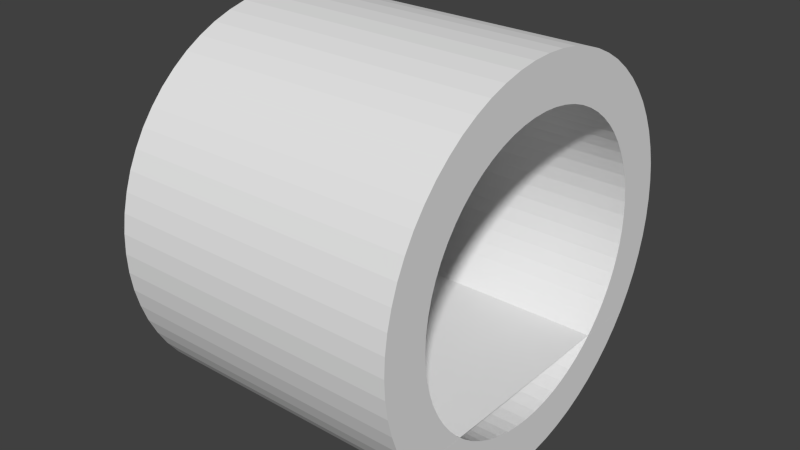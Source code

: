 # Source: Tunnel.blend  (saved by Blender 2.76.0; exported with 4.5.12 LTS)
import bpy
from mathutils import Matrix  # noqa: F401  (used for matrix-valued properties, if any)

bpy.ops.wm.read_factory_settings(use_empty=True)
scene = bpy.context.scene
scene.name = 'Scene'

# ---- collections
col_collection_1 = bpy.data.collections.new('Collection 1'); scene.collection.children.link(col_collection_1)

# ---- images (referenced by path relative to the original .blend; pixels are not part of the script)
import os
ASSET_DIR = os.environ.get("B2B_ASSET_DIR", "")  # directory of the original .blend (textures are referenced by path, not embedded)
HERE = os.path.dirname(os.path.abspath(__file__))  # packed textures are extracted next to this script under _unpacked/

def load_image(name, relpath, width, height, colorspace="sRGB"):
    """Load a texture the original file referenced (path relative to the .blend, or extracted next to this script)."""
    p = next((c for c in (os.path.join(HERE, relpath), os.path.join(ASSET_DIR, relpath)) if relpath and os.path.exists(c)), "")
    if p:
        img = bpy.data.images.load(p, check_existing=True)
        img.name = name
    else:  # same state as the original file: an image datablock whose file is absent (Cycles renders it pink)
        img = bpy.data.images.new(name, width, height)
        img.source = "FILE"
        img.filepath = "//" + (relpath or name)
    img.colorspace_settings.name = colorspace
    return img
img_material_002_diffuse_color = load_image('Material.002 Diffuse Color', '', 1024, 1024, 'sRGB')

# ---- materials (node trees are filled in below, after node groups)
mat_material_002 = bpy.data.materials.new('Material.002')
mat_material_002.alpha_threshold = 0.0
mat_material_002.roughness = 0.5

# ---- material node trees
mat_material_002.use_nodes = True; mat_material_002.node_tree.nodes.clear()
_N = mat_material_002.node_tree.nodes; _L = mat_material_002.node_tree.links
n0 = _N.new('ShaderNodeOutputMaterial'); n0.name = 'Material Output'; n0.location = (300, 300)
n1 = _N.new('ShaderNodeBsdfDiffuse'); n1.name = 'Diffuse BSDF'; n1.location = (10, 300)
n2 = _N.new('ShaderNodeTexImage'); n2.name = 'Image Texture'; n2.location = (0, 0)
n2.width = 140
n2.image = img_material_002_diffuse_color
_L.new(n1.outputs[0], n0.inputs[0])
n0.is_active_output = True

# ---- world
world_world = bpy.data.worlds.new('World'); scene.world = world_world
world_world.color = (0.05088, 0.05088, 0.05088)
world_world.use_sun_shadow = False
world_world.sun_shadow_jitter_overblur = 0.0
world_world.cycles.sampling_method = 'MANUAL'
world_world.cycles.sample_map_resolution = 256

# ---- meshes
me_cylinder_004 = bpy.data.meshes.new('Cylinder.004')
me_cylinder_004.from_pydata([(0.0, 1.0, -1.0), (0.0, 1.0, 1.0), (0.09802, 0.9952, -1.0), (0.09802, 0.9952, 1.0), (0.1951, 0.9808, -1.0), (0.1951, 0.9808, 1.0), (0.2903, 0.9569, -1.0), (0.2903, 0.9569, 1.0), (0.3827, 0.9239, -1.0), (0.3827, 0.9239, 1.0), (0.4714, 0.8819, -1.0), (0.4714, 0.8819, 1.0), (0.5556, 0.8315, -1.0), (0.5556, 0.8315, 1.0), (0.6344, 0.773, -1.0), (0.6344, 0.773, 1.0), (0.7071, 0.7071, -1.0), (0.7071, 0.7071, 1.0), (0.773, 0.6344, -1.0), (0.773, 0.6344, 1.0), (0.8315, 0.5556, -1.0), (0.8315, 0.5556, 1.0), (0.8819, 0.4714, -1.0), (0.8819, 0.4714, 1.0), (0.9239, 0.3827, -1.0), (0.9239, 0.3827, 1.0), (0.9569, 0.2903, -1.0), (0.9569, 0.2903, 1.0), (0.9808, 0.1951, -1.0), (0.9808, 0.1951, 1.0), (0.9952, 0.09802, -1.0), (0.9952, 0.09802, 1.0), (1.0, -1.629e-07, -1.0), (1.0, -1.629e-07, 1.0), (0.9952, -0.09802, -1.0), (0.9952, -0.09802, 1.0), (0.9808, -0.1951, -1.0), (0.9808, -0.1951, 1.0), (0.9569, -0.2903, -1.0), (0.9569, -0.2903, 1.0), (0.9239, -0.3827, -1.0), (0.9239, -0.3827, 1.0), (0.8819, -0.4714, -1.0), (0.8819, -0.4714, 1.0), (0.8315, -0.5556, -1.0), (0.8315, -0.5556, 1.0), (0.773, -0.6344, -1.0), (0.773, -0.6344, 1.0), (0.7071, -0.7071, -1.0), (0.7071, -0.7071, 1.0), (0.6344, -0.773, -1.0), (0.6344, -0.773, 1.0), (0.5556, -0.8315, -1.0), (0.5556, -0.8315, 1.0), (0.4714, -0.8819, -1.0), (0.4714, -0.8819, 1.0), (0.3827, -0.9239, -1.0), (0.3827, -0.9239, 1.0), (0.2903, -0.9569, -1.0), (0.2903, -0.9569, 1.0), (0.1951, -0.9808, -1.0), (0.1951, -0.9808, 1.0), (0.09802, -0.9952, -1.0), (0.09802, -0.9952, 1.0), (-8.027e-07, -1.0, -1.0), (-8.027e-07, -1.0, 1.0), (-0.09802, -0.9952, -1.0), (-0.09802, -0.9952, 1.0), (-0.1951, -0.9808, -1.0), (-0.1951, -0.9808, 1.0), (-0.2903, -0.9569, -1.0), (-0.2903, -0.9569, 1.0), (-0.3827, -0.9239, -1.0), (-0.3827, -0.9239, 1.0), (-0.4714, -0.8819, -1.0), (-0.4714, -0.8819, 1.0), (-0.5556, -0.8315, -1.0), (-0.5556, -0.8315, 1.0), (-0.6344, -0.773, -1.0), (-0.6344, -0.773, 1.0), (-0.7071, -0.7071, -1.0), (-0.7071, -0.7071, 1.0), (-0.773, -0.6344, -1.0), (-0.773, -0.6344, 1.0), (-0.8315, -0.5556, -1.0), (-0.8315, -0.5556, 1.0), (-0.8819, -0.4714, -1.0), (-0.8819, -0.4714, 1.0), (-0.9239, -0.3827, -1.0), (-0.9239, -0.3827, 1.0), (-0.9569, -0.2903, -1.0), (-0.9569, -0.2903, 1.0), (-0.9808, -0.1951, -1.0), (-0.9808, -0.1951, 1.0), (-0.9952, -0.09802, -1.0), (-0.9952, -0.09802, 1.0), (-1.0, -4.649e-07, -1.0), (-1.0, -4.649e-07, 1.0), (-0.9952, 0.09802, -1.0), (-0.9952, 0.09802, 1.0), (-0.9808, 0.1951, -1.0), (-0.9808, 0.1951, 1.0), (-0.9569, 0.2903, -1.0), (-0.9569, 0.2903, 1.0), (-0.9239, 0.3827, -1.0), (-0.9239, 0.3827, 1.0), (-0.8819, 0.4714, -1.0), (-0.8819, 0.4714, 1.0), (-0.8315, 0.5556, -1.0), (-0.8315, 0.5556, 1.0), (-0.773, 0.6344, -1.0), (-0.773, 0.6344, 1.0), (-0.7071, 0.7071, -1.0), (-0.7071, 0.7071, 1.0), (-0.6344, 0.773, -1.0), (-0.6344, 0.773, 1.0), (-0.5556, 0.8315, -1.0), (-0.5556, 0.8315, 1.0), (-0.4714, 0.8819, -1.0), (-0.4714, 0.8819, 1.0), (-0.3827, 0.9239, -1.0), (-0.3827, 0.9239, 1.0), (-0.2903, 0.9569, -1.0), (-0.2903, 0.9569, 1.0), (-0.1951, 0.9808, -1.0), (-0.1951, 0.9808, 1.0), (-0.09802, 0.9952, -1.0), (-0.09802, 0.9952, 1.0), (2.294e-07, 1.32, -1.0), (1.811e-07, 1.32, 1.0), (0.1294, 1.314, -1.0), (0.1294, 1.314, 1.0), (0.2575, 1.295, -1.0), (0.2575, 1.295, 1.0), (0.3832, 1.263, -1.0), (0.3832, 1.263, 1.0), (0.5051, 1.22, -1.0), (0.5051, 1.22, 1.0), (0.6222, 1.164, -1.0), (0.6222, 1.164, 1.0), (0.7334, 1.098, -1.0), (0.7334, 1.098, 1.0), (0.8374, 1.02, -1.0), (0.8374, 1.02, 1.0), (0.9334, 0.9334, -1.0), (0.9334, 0.9334, 1.0), (1.02, 0.8374, -1.0), (1.02, 0.8374, 1.0), (1.098, 0.7334, -1.0), (1.098, 0.7334, 1.0), (1.164, 0.6222, -1.0), (1.164, 0.6222, 1.0), (1.22, 0.5051, -1.0), (1.22, 0.5051, 1.0), (1.263, 0.3832, -1.0), (1.263, 0.3832, 1.0), (1.295, 0.2575, -1.0), (1.295, 0.2575, 1.0), (1.314, 0.1294, -1.0), (1.314, 0.1294, 1.0), (1.32, -1.465e-07, -1.0), (1.32, -1.465e-07, 1.0), (1.314, -0.1294, -1.0), (1.314, -0.1294, 1.0), (1.295, -0.2575, -1.0), (1.295, -0.2575, 1.0), (1.263, -0.3832, -1.0), (1.263, -0.3832, 1.0), (1.22, -0.5051, -1.0), (1.22, -0.5051, 1.0), (1.164, -0.6222, -1.0), (1.164, -0.6222, 1.0), (1.098, -0.7334, -1.0), (1.098, -0.7334, 1.0), (1.02, -0.8374, -1.0), (1.02, -0.8374, 1.0), (0.9334, -0.9334, -1.0), (0.9334, -0.9334, 1.0), (0.8374, -1.02, -1.0), (0.8374, -1.02, 1.0), (0.7334, -1.098, -1.0), (0.7334, -1.098, 1.0), (0.6222, -1.164, -1.0), (0.6222, -1.164, 1.0), (0.5051, -1.22, -1.0), (0.5051, -1.22, 1.0), (0.3832, -1.263, -1.0), (0.3832, -1.263, 1.0), (0.2575, -1.295, -1.0), (0.2575, -1.295, 1.0), (0.1294, -1.314, -1.0), (0.1294, -1.314, 1.0), (-8.301e-07, -1.32, -1.0), (-8.784e-07, -1.32, 1.0), (-0.1294, -1.314, -1.0), (-0.1294, -1.314, 1.0), (-0.2575, -1.295, -1.0), (-0.2575, -1.295, 1.0), (-0.3832, -1.263, -1.0), (-0.3832, -1.263, 1.0), (-0.5051, -1.22, -1.0), (-0.5051, -1.22, 1.0), (-0.6222, -1.164, -1.0), (-0.6222, -1.164, 1.0), (-0.7334, -1.098, -1.0), (-0.7334, -1.098, 1.0), (-0.8374, -1.02, -1.0), (-0.8374, -1.02, 1.0), (-0.9334, -0.9334, -1.0), (-0.9334, -0.9334, 1.0), (-1.02, -0.8374, -1.0), (-1.02, -0.8374, 1.0), (-1.098, -0.7334, -1.0), (-1.098, -0.7334, 1.0), (-1.164, -0.6222, -1.0), (-1.164, -0.6222, 1.0), (-1.22, -0.5051, -1.0), (-1.22, -0.5051, 1.0), (-1.263, -0.3832, -1.0), (-1.263, -0.3832, 1.0), (-1.295, -0.2575, -1.0), (-1.295, -0.2575, 1.0), (-1.314, -0.1294, -1.0), (-1.314, -0.1294, 1.0), (-1.32, -5.451e-07, -1.0), (-1.32, -5.451e-07, 1.0), (-1.314, 0.1294, -1.0), (-1.314, 0.1294, 1.0), (-1.295, 0.2575, -1.0), (-1.295, 0.2575, 1.0), (-1.263, 0.3832, -1.0), (-1.263, 0.3832, 1.0), (-1.22, 0.5051, -1.0), (-1.22, 0.5051, 1.0), (-1.164, 0.6222, -1.0), (-1.164, 0.6222, 1.0), (-1.098, 0.7334, -1.0), (-1.098, 0.7334, 1.0), (-1.02, 0.8374, -1.0), (-1.02, 0.8374, 1.0), (-0.9334, 0.9334, -1.0), (-0.9334, 0.9334, 1.0), (-0.8374, 1.02, -1.0), (-0.8374, 1.02, 1.0), (-0.7334, 1.098, -1.0), (-0.7334, 1.098, 1.0), (-0.6222, 1.164, -1.0), (-0.6222, 1.164, 1.0), (-0.5051, 1.22, -1.0), (-0.5051, 1.22, 1.0), (-0.3832, 1.263, -1.0), (-0.3832, 1.263, 1.0), (-0.2575, 1.295, -1.0), (-0.2575, 1.295, 1.0), (-0.1294, 1.314, -1.0), (-0.1294, 1.314, 1.0)], [], [(0, 2, 3, 1), (2, 4, 5, 3), (4, 6, 7, 5), (6, 8, 9, 7), (8, 10, 11, 9), (10, 12, 13, 11), (12, 14, 15, 13), (14, 16, 17, 15), (16, 18, 19, 17), (18, 20, 21, 19), (20, 22, 23, 21), (22, 24, 25, 23), (24, 26, 27, 25), (26, 28, 29, 27), (28, 30, 31, 29), (30, 32, 33, 31), (32, 34, 35, 33), (34, 36, 37, 35), (36, 38, 39, 37), (38, 40, 41, 39), (40, 42, 43, 41), (42, 44, 45, 43), (44, 46, 47, 45), (46, 48, 49, 47), (48, 50, 51, 49), (50, 52, 53, 51), (52, 54, 55, 53), (54, 56, 57, 55), (56, 58, 59, 57), (58, 60, 61, 59), (60, 62, 63, 61), (62, 64, 65, 63), (64, 66, 67, 65), (66, 68, 69, 67), (68, 70, 71, 69), (70, 72, 73, 71), (72, 74, 75, 73), (74, 76, 77, 75), (76, 78, 79, 77), (78, 80, 81, 79), (80, 82, 83, 81), (82, 84, 85, 83), (84, 86, 87, 85), (86, 88, 89, 87), (88, 90, 91, 89), (90, 92, 93, 91), (92, 94, 95, 93), (94, 96, 97, 95), (96, 98, 99, 97), (98, 100, 101, 99), (100, 102, 103, 101), (102, 104, 105, 103), (104, 106, 107, 105), (106, 108, 109, 107), (108, 110, 111, 109), (110, 112, 113, 111), (112, 114, 115, 113), (114, 116, 117, 115), (116, 118, 119, 117), (118, 120, 121, 119), (120, 122, 123, 121), (122, 124, 125, 123), (124, 126, 127, 125), (126, 0, 1, 127), (128, 129, 131, 130), (130, 131, 133, 132), (132, 133, 135, 134), (134, 135, 137, 136), (136, 137, 139, 138), (138, 139, 141, 140), (140, 141, 143, 142), (142, 143, 145, 144), (144, 145, 147, 146), (146, 147, 149, 148), (148, 149, 151, 150), (150, 151, 153, 152), (152, 153, 155, 154), (154, 155, 157, 156), (156, 157, 159, 158), (158, 159, 161, 160), (160, 161, 163, 162), (162, 163, 165, 164), (164, 165, 167, 166), (166, 167, 169, 168), (168, 169, 171, 170), (170, 171, 173, 172), (172, 173, 175, 174), (174, 175, 177, 176), (176, 177, 179, 178), (178, 179, 181, 180), (180, 181, 183, 182), (182, 183, 185, 184), (184, 185, 187, 186), (186, 187, 189, 188), (188, 189, 191, 190), (190, 191, 193, 192), (192, 193, 195, 194), (194, 195, 197, 196), (196, 197, 199, 198), (198, 199, 201, 200), (200, 201, 203, 202), (202, 203, 205, 204), (204, 205, 207, 206), (206, 207, 209, 208), (208, 209, 211, 210), (210, 211, 213, 212), (212, 213, 215, 214), (214, 215, 217, 216), (216, 217, 219, 218), (218, 219, 221, 220), (220, 221, 223, 222), (222, 223, 225, 224), (224, 225, 227, 226), (226, 227, 229, 228), (228, 229, 231, 230), (230, 231, 233, 232), (232, 233, 235, 234), (234, 235, 237, 236), (236, 237, 239, 238), (238, 239, 241, 240), (240, 241, 243, 242), (242, 243, 245, 244), (244, 245, 247, 246), (246, 247, 249, 248), (248, 249, 251, 250), (250, 251, 253, 252), (252, 253, 255, 254), (254, 255, 129, 128), (16, 14, 142, 144), (83, 85, 213, 211), (49, 51, 179, 177), (15, 17, 145, 143), (120, 118, 246, 248), (86, 84, 212, 214), (52, 50, 178, 180), (119, 121, 249, 247), (18, 16, 144, 146), (85, 87, 215, 213), (51, 53, 181, 179), (17, 19, 147, 145), (122, 120, 248, 250), (88, 86, 214, 216), (54, 52, 180, 182), (121, 123, 251, 249), (20, 18, 146, 148), (87, 89, 217, 215), (53, 55, 183, 181), (19, 21, 149, 147), (124, 122, 250, 252), (90, 88, 216, 218), (56, 54, 182, 184), (123, 125, 253, 251), (22, 20, 148, 150), (89, 91, 219, 217), (55, 57, 185, 183), (21, 23, 151, 149), (126, 124, 252, 254), (92, 90, 218, 220), (58, 56, 184, 186), (125, 127, 255, 253), (24, 22, 150, 152), (91, 93, 221, 219), (57, 59, 187, 185), (23, 25, 153, 151), (0, 126, 254, 128), (94, 92, 220, 222), (60, 58, 186, 188), (127, 1, 129, 255), (26, 24, 152, 154), (93, 95, 223, 221), (59, 61, 189, 187), (25, 27, 155, 153), (96, 94, 222, 224), (62, 60, 188, 190), (28, 26, 154, 156), (95, 97, 225, 223), (61, 63, 191, 189), (27, 29, 157, 155), (98, 96, 224, 226), (64, 62, 190, 192), (30, 28, 156, 158), (97, 99, 227, 225), (63, 65, 193, 191), (29, 31, 159, 157), (100, 98, 226, 228), (66, 64, 192, 194), (32, 30, 158, 160), (99, 101, 229, 227), (65, 67, 195, 193), (31, 33, 161, 159), (102, 100, 228, 230), (68, 66, 194, 196), (34, 32, 160, 162), (101, 103, 231, 229), (67, 69, 197, 195), (33, 35, 163, 161), (104, 102, 230, 232), (2, 0, 128, 130), (70, 68, 196, 198), (36, 34, 162, 164), (103, 105, 233, 231), (69, 71, 199, 197), (35, 37, 165, 163), (1, 3, 131, 129), (106, 104, 232, 234), (72, 70, 198, 200), (38, 36, 164, 166), (105, 107, 235, 233), (4, 2, 130, 132), (71, 73, 201, 199), (37, 39, 167, 165), (3, 5, 133, 131), (108, 106, 234, 236), (74, 72, 200, 202), (40, 38, 166, 168), (107, 109, 237, 235), (6, 4, 132, 134), (73, 75, 203, 201), (39, 41, 169, 167), (5, 7, 135, 133), (110, 108, 236, 238), (76, 74, 202, 204), (42, 40, 168, 170), (109, 111, 239, 237), (8, 6, 134, 136), (75, 77, 205, 203), (41, 43, 171, 169), (7, 9, 137, 135), (112, 110, 238, 240), (78, 76, 204, 206), (44, 42, 170, 172), (111, 113, 241, 239), (10, 8, 136, 138), (77, 79, 207, 205), (43, 45, 173, 171), (9, 11, 139, 137), (114, 112, 240, 242), (80, 78, 206, 208), (46, 44, 172, 174), (113, 115, 243, 241), (12, 10, 138, 140), (79, 81, 209, 207), (45, 47, 175, 173), (11, 13, 141, 139), (116, 114, 242, 244), (82, 80, 208, 210), (48, 46, 174, 176), (115, 117, 245, 243), (14, 12, 140, 142), (81, 83, 211, 209), (47, 49, 177, 175), (13, 15, 143, 141), (118, 116, 244, 246), (84, 82, 210, 212), (50, 48, 176, 178), (117, 119, 247, 245)])
_uv = me_cylinder_004.uv_layers.new(name='UVMap')
_uv.uv.foreach_set('vector', [0.9016, 0.8249, 0.8883, 0.8249, 0.8883, 0.5499, 0.9016, 0.5499, 0.8883, 0.8249, 0.8752, 0.8249, 0.8752, 0.5499, 0.8883, 0.5499, 0.8752, 0.8249, 0.8624, 0.8249, 0.8624, 0.5499, 0.8752, 0.5499, 0.8624, 0.8249, 0.85, 0.8249, 0.85, 0.5499, 0.8624, 0.5499, 0.85, 0.8249, 0.8382, 0.8249, 0.8382, 0.5499, 0.85, 0.5499, 0.8382, 0.8249, 0.827, 0.8249, 0.827, 0.5499, 0.8382, 0.5499, 0.827, 0.8249, 0.8167, 0.8249, 0.8167, 0.5499, 0.827, 0.5499, 0.1928, 1.0, 0.1833, 1.0, 0.1833, 0.725, 0.1928, 0.725, 0.1833, 1.0, 0.173, 1.0, 0.173, 0.725, 0.1833, 0.725, 0.173, 1.0, 0.1618, 1.0, 0.1618, 0.725, 0.173, 0.725, 0.1618, 1.0, 0.15, 1.0, 0.15, 0.725, 0.1618, 0.725, 0.15, 1.0, 0.1376, 1.0, 0.1376, 0.725, 0.15, 0.725, 0.1376, 1.0, 0.1248, 1.0, 0.1248, 0.725, 0.1376, 0.725, 0.1248, 1.0, 0.1117, 1.0, 0.1117, 0.725, 0.1248, 0.725, 0.1117, 1.0, 0.09836, 1.0, 0.09836, 0.725, 0.1117, 0.725, 0.09836, 1.0, 0.08497, 1.0, 0.08497, 0.725, 0.09836, 0.725, 0.08497, 1.0, 0.07164, 1.0, 0.07164, 0.725, 0.08497, 0.725, 0.07164, 1.0, 0.0585, 1.0, 0.0585, 0.725, 0.07164, 0.725, 0.0585, 1.0, 0.04568, 1.0, 0.04568, 0.725, 0.0585, 0.725, 0.04568, 1.0, 0.0333, 1.0, 0.0333, 0.725, 0.04568, 0.725, 0.0333, 1.0, 0.02149, 1.0, 0.02149, 0.725, 0.0333, 0.725, 0.02149, 1.0, 0.01035, 1.0, 0.01035, 0.725, 0.02149, 0.725, 0.01035, 1.0, 3.254e-08, 1.0, 0.0, 0.725, 0.01035, 0.725, 0.8197, 0.275, 0.8102, 0.275, 0.8102, 0.0, 0.8197, 0.0, 0.8102, 0.275, 0.7999, 0.275, 0.7999, 0.0, 0.8102, 0.0, 0.7999, 0.275, 0.7887, 0.275, 0.7887, 0.0, 0.7999, 0.0, 0.7887, 0.275, 0.7769, 0.275, 0.7769, 0.0, 0.7887, 0.0, 0.7769, 0.275, 0.7646, 0.275, 0.7646, 0.0, 0.7769, 0.0, 0.7646, 0.275, 0.7517, 0.275, 0.7517, 8.195e-09, 0.7646, 0.0, 0.7517, 0.275, 0.7386, 0.275, 0.7386, 0.0, 0.7517, 8.195e-09, 0.7386, 0.275, 0.7253, 0.275, 0.7253, 0.0, 0.7386, 0.0, 0.7253, 0.275, 0.7119, 0.275, 0.7119, 0.0, 0.7253, 0.0, 0.7119, 0.275, 0.6985, 0.275, 0.6985, 8.195e-09, 0.7119, 0.0, 0.6985, 0.275, 0.6854, 0.275, 0.6854, 0.0, 0.6985, 8.195e-09, 0.6854, 0.275, 0.6726, 0.275, 0.6726, 8.195e-09, 0.6854, 0.0, 0.6726, 0.275, 0.6602, 0.275, 0.6602, 2.458e-08, 0.6726, 8.195e-09, 0.6602, 0.275, 0.6484, 0.275, 0.6484, 1.639e-08, 0.6602, 2.458e-08, 0.6484, 0.275, 0.6373, 0.275, 0.6373, 2.458e-08, 0.6484, 1.639e-08, 0.6373, 0.275, 0.6269, 0.275, 0.6269, 1.639e-08, 0.6373, 2.458e-08, 0.8167, 0.8249, 0.8072, 0.8249, 0.8072, 0.5499, 0.8167, 0.5499, 0.8072, 0.8249, 0.7968, 0.8249, 0.7968, 0.5499, 0.8072, 0.5499, 0.7968, 0.8249, 0.7857, 0.8249, 0.7857, 0.5499, 0.7968, 0.5499, 0.7857, 0.8249, 0.7739, 0.8249, 0.7739, 0.5499, 0.7857, 0.5499, 0.7739, 0.8249, 0.7615, 0.8249, 0.7615, 0.5499, 0.7739, 0.5499, 0.7615, 0.8249, 0.7487, 0.8249, 0.7487, 0.5499, 0.7615, 0.5499, 0.7487, 0.8249, 0.7356, 0.8249, 0.7356, 0.5499, 0.7487, 0.5499, 0.7356, 0.8249, 0.7222, 0.8249, 0.7222, 0.5499, 0.7356, 0.5499, 0.7222, 0.8249, 0.7088, 0.8249, 0.7088, 0.5499, 0.7222, 0.5499, 0.7088, 0.8249, 0.6955, 0.8249, 0.6955, 0.5499, 0.7088, 0.5499, 0.6955, 0.8249, 0.6824, 0.8249, 0.6824, 0.5499, 0.6955, 0.5499, 0.6824, 0.8249, 0.6696, 0.8249, 0.6696, 0.5499, 0.6824, 0.5499, 0.6696, 0.8249, 0.6572, 0.8249, 0.6572, 0.5499, 0.6696, 0.5499, 0.6572, 0.8249, 0.6454, 0.8249, 0.6454, 0.5499, 0.6572, 0.5499, 0.6454, 0.8249, 0.6342, 0.8249, 0.6342, 0.5499, 0.6454, 0.5499, 0.6342, 0.8249, 0.6239, 0.8249, 0.6239, 0.5499, 0.6342, 0.5499, 0.6239, 0.8249, 0.6144, 0.8249, 0.6144, 0.5499, 0.6239, 0.5499, 1.0, 0.8249, 0.9896, 0.8249, 0.9896, 0.5499, 1.0, 0.5499, 0.9896, 0.8249, 0.9785, 0.8249, 0.9785, 0.5499, 0.9896, 0.5499, 0.9785, 0.8249, 0.9667, 0.8249, 0.9667, 0.5499, 0.9785, 0.5499, 0.9667, 0.8249, 0.9543, 0.8249, 0.9543, 0.5499, 0.9667, 0.5499, 0.9543, 0.8249, 0.9415, 0.8249, 0.9415, 0.5499, 0.9543, 0.5499, 0.9415, 0.8249, 0.9284, 0.8249, 0.9284, 0.5499, 0.9415, 0.5499, 0.9284, 0.8249, 0.915, 0.8249, 0.915, 0.5499, 0.9284, 0.5499, 0.915, 0.8249, 0.9016, 0.8249, 0.9016, 0.5499, 0.915, 0.5499, 0.4897, 0.5499, 0.4897, 0.275, 0.5073, 0.275, 0.5073, 0.5499, 0.5073, 0.5499, 0.5073, 0.275, 0.5247, 0.275, 0.5247, 0.5499, 0.5247, 0.5499, 0.5247, 0.275, 0.5416, 0.275, 0.5416, 0.5499, 0.5416, 0.5499, 0.5416, 0.275, 0.5579, 0.275, 0.5579, 0.5499, 0.5579, 0.5499, 0.5579, 0.275, 0.5735, 0.275, 0.5735, 0.5499, 0.5735, 0.5499, 0.5735, 0.275, 0.5882, 0.275, 0.5882, 0.5499, 0.5882, 0.5499, 0.5882, 0.275, 0.6019, 0.275, 0.6019, 0.5499, 0.6019, 0.5499, 0.6019, 0.275, 0.6144, 0.275, 0.6144, 0.5499, 0.8564, 0.275, 0.8564, 0.5499, 0.8427, 0.5499, 0.8427, 0.275, 0.8427, 0.275, 0.8427, 0.5499, 0.828, 0.5499, 0.828, 0.275, 0.828, 0.275, 0.828, 0.5499, 0.8124, 0.5499, 0.8124, 0.275, 0.8124, 0.275, 0.8124, 0.5499, 0.7961, 0.5499, 0.7961, 0.275, 0.7961, 0.275, 0.7961, 0.5499, 0.7792, 0.5499, 0.7792, 0.275, 0.7792, 0.275, 0.7792, 0.5499, 0.7618, 0.5499, 0.7618, 0.275, 0.7618, 0.275, 0.7618, 0.5499, 0.7442, 0.5499, 0.7442, 0.275, 0.7442, 0.275, 0.7442, 0.5499, 0.7266, 0.5499, 0.7266, 0.275, 0.7266, 0.275, 0.7266, 0.5499, 0.709, 0.5499, 0.709, 0.275, 0.709, 0.275, 0.709, 0.5499, 0.6916, 0.5499, 0.6916, 0.275, 0.6916, 0.275, 0.6916, 0.5499, 0.6747, 0.5499, 0.6747, 0.275, 0.6747, 0.275, 0.6747, 0.5499, 0.6584, 0.5499, 0.6584, 0.275, 0.6584, 0.275, 0.6584, 0.5499, 0.6428, 0.5499, 0.6428, 0.275, 0.6428, 0.275, 0.6428, 0.5499, 0.6281, 0.5499, 0.6281, 0.275, 0.6281, 0.275, 0.6281, 0.5499, 0.6144, 0.5499, 0.6144, 0.275, 0.3599, 0.8249, 0.3599, 0.5499, 0.3724, 0.5499, 0.3724, 0.8249, 0.3724, 0.8249, 0.3724, 0.5499, 0.3861, 0.5499, 0.3861, 0.8249, 0.3861, 0.8249, 0.3861, 0.5499, 0.4008, 0.5499, 0.4008, 0.8249, 0.4008, 0.8249, 0.4008, 0.5499, 0.4164, 0.5499, 0.4164, 0.8249, 0.4164, 0.8249, 0.4164, 0.5499, 0.4327, 0.5499, 0.4327, 0.8249, 0.4327, 0.8249, 0.4327, 0.5499, 0.4496, 0.5499, 0.4496, 0.8249, 0.4496, 0.8249, 0.4496, 0.5499, 0.467, 0.5499, 0.467, 0.8249, 0.467, 0.8249, 0.467, 0.5499, 0.4846, 0.5499, 0.4846, 0.8249, 0.4846, 0.8249, 0.4846, 0.5499, 0.5022, 0.5499, 0.5022, 0.8249, 0.5022, 0.8249, 0.5022, 0.5499, 0.5198, 0.5499, 0.5198, 0.8249, 0.5198, 0.8249, 0.5198, 0.5499, 0.5372, 0.5499, 0.5372, 0.8249, 0.5372, 0.8249, 0.5372, 0.5499, 0.5541, 0.5499, 0.5541, 0.8249, 0.5541, 0.8249, 0.5541, 0.5499, 0.5704, 0.5499, 0.5704, 0.8249, 0.5704, 0.8249, 0.5704, 0.5499, 0.586, 0.5499, 0.586, 0.8249, 0.586, 0.8249, 0.586, 0.5499, 0.6007, 0.5499, 0.6007, 0.8249, 0.6007, 0.8249, 0.6007, 0.5499, 0.6144, 0.5499, 0.6144, 0.8249, 0.6269, 8.195e-09, 0.6269, 0.275, 0.6144, 0.275, 0.6144, 0.0, 0.6144, 0.0, 0.6144, 0.275, 0.6007, 0.275, 0.6007, 0.0, 0.6007, 0.0, 0.6007, 0.275, 0.586, 0.275, 0.586, 0.0, 0.586, 0.0, 0.586, 0.275, 0.5704, 0.275, 0.5704, 8.195e-09, 0.5704, 8.195e-09, 0.5704, 0.275, 0.5541, 0.275, 0.5541, 0.0, 0.5541, 0.0, 0.5541, 0.275, 0.5372, 0.275, 0.5372, 0.0, 0.5372, 0.0, 0.5372, 0.275, 0.5198, 0.275, 0.5198, 2.458e-08, 0.5198, 2.458e-08, 0.5198, 0.275, 0.5022, 0.275, 0.5022, 0.0, 0.5022, 0.0, 0.5022, 0.275, 0.4846, 0.275, 0.4846, 0.0, 0.4846, 0.0, 0.4846, 0.275, 0.467, 0.275, 0.467, 1.639e-08, 0.467, 1.639e-08, 0.467, 0.275, 0.4496, 0.275, 0.4496, 8.195e-09, 0.4496, 8.195e-09, 0.4496, 0.275, 0.4327, 0.275, 0.4327, 8.195e-09, 0.4327, 8.195e-09, 0.4327, 0.275, 0.4164, 0.275, 0.4164, 8.195e-09, 0.4164, 8.195e-09, 0.4164, 0.275, 0.4008, 0.275, 0.4008, 2.458e-08, 0.4008, 2.458e-08, 0.4008, 0.275, 0.3861, 0.275, 0.3861, 2.458e-08, 0.3861, 2.458e-08, 0.3861, 0.275, 0.3724, 0.275, 0.3724, 8.195e-09, 0.3724, 8.195e-09, 0.3724, 0.275, 0.3599, 0.275, 0.3599, 1.639e-08, 0.3599, 0.5499, 0.3599, 0.275, 0.3736, 0.275, 0.3736, 0.5499, 0.3736, 0.5499, 0.3736, 0.275, 0.3883, 0.275, 0.3883, 0.5499, 0.3883, 0.5499, 0.3883, 0.275, 0.4039, 0.275, 0.4039, 0.5499, 0.4039, 0.5499, 0.4039, 0.275, 0.4202, 0.275, 0.4202, 0.5499, 0.4202, 0.5499, 0.4202, 0.275, 0.4371, 0.275, 0.4371, 0.5499, 0.4371, 0.5499, 0.4371, 0.275, 0.4545, 0.275, 0.4545, 0.5499, 0.4545, 0.5499, 0.4545, 0.275, 0.4721, 0.275, 0.4721, 0.5499, 0.4721, 0.5499, 0.4721, 0.275, 0.4897, 0.275, 0.4897, 0.5499, 0.08829, 0.6456, 0.09865, 0.6542, 0.07263, 0.6895, 0.05896, 0.6782, 0.04363, 0.188, 0.04494, 0.2014, 0.001733, 0.2079, 3.254e-08, 0.1902, 0.1867, 0.04394, 0.1733, 0.04394, 0.1711, 0.0, 0.1888, 0.0, 0.315, 0.2014, 0.3163, 0.188, 0.3599, 0.1902, 0.3582, 0.2079, 0.2383, 0.6681, 0.2501, 0.6617, 0.2726, 0.6994, 0.257, 0.7078, 0.297, 0.4731, 0.2896, 0.4619, 0.3247, 0.4357, 0.3345, 0.4505, 0.09865, 0.4333, 0.08829, 0.4419, 0.05896, 0.4093, 0.07263, 0.398, 0.2131, 0.3146, 0.2259, 0.3107, 0.2407, 0.3521, 0.2237, 0.3573, 0.07882, 0.6361, 0.08829, 0.6456, 0.05896, 0.6782, 0.04646, 0.6656, 0.04494, 0.2014, 0.04755, 0.2147, 0.005183, 0.2254, 0.001733, 0.2079, 0.1733, 0.04394, 0.1599, 0.04526, 0.1535, 0.001746, 0.1711, 0.0, 0.3163, 0.188, 0.3163, 0.1745, 0.3599, 0.1724, 0.3599, 0.1902, 0.2259, 0.6732, 0.2383, 0.6681, 0.257, 0.7078, 0.2407, 0.7146, 0.3033, 0.485, 0.297, 0.4731, 0.3345, 0.4505, 0.3428, 0.4662, 0.1098, 0.4259, 0.09865, 0.4333, 0.07263, 0.398, 0.08733, 0.3881, 0.2259, 0.3107, 0.2383, 0.3055, 0.257, 0.3453, 0.2407, 0.3521, 0.07032, 0.6257, 0.07882, 0.6361, 0.04646, 0.6656, 0.03524, 0.6519, 0.04755, 0.2147, 0.05144, 0.2276, 0.01032, 0.2424, 0.005183, 0.2254, 0.1599, 0.04526, 0.1468, 0.0479, 0.1362, 0.00522, 0.1535, 0.001746, 0.3163, 0.1745, 0.315, 0.1611, 0.3582, 0.1546, 0.3599, 0.1724, 0.2131, 0.6771, 0.2259, 0.6732, 0.2407, 0.7146, 0.2237, 0.7198, 0.3085, 0.4975, 0.3033, 0.485, 0.3428, 0.4662, 0.3496, 0.4826, 0.1216, 0.4195, 0.1098, 0.4259, 0.08733, 0.3881, 0.1029, 0.3797, 0.2383, 0.3055, 0.2501, 0.2992, 0.2726, 0.3369, 0.257, 0.3453, 0.06288, 0.6145, 0.07032, 0.6257, 0.03524, 0.6519, 0.02542, 0.6371, 0.05144, 0.2276, 0.05657, 0.24, 0.01708, 0.2589, 0.01032, 0.2424, 0.1468, 0.0479, 0.134, 0.05181, 0.1193, 0.01039, 0.1362, 0.00522, 0.315, 0.1611, 0.3124, 0.1479, 0.3547, 0.1372, 0.3582, 0.1546, 0.2, 0.6798, 0.2131, 0.6771, 0.2237, 0.7198, 0.2064, 0.7233, 0.3124, 0.5104, 0.3085, 0.4975, 0.3496, 0.4826, 0.3547, 0.4997, 0.134, 0.4143, 0.1216, 0.4195, 0.1029, 0.3797, 0.1193, 0.3729, 0.2501, 0.2992, 0.2613, 0.2917, 0.2873, 0.327, 0.2726, 0.3369, 0.05657, 0.6026, 0.06288, 0.6145, 0.02542, 0.6371, 0.01708, 0.6214, 0.05657, 0.24, 0.06288, 0.2519, 0.02542, 0.2746, 0.01708, 0.2589, 0.134, 0.05181, 0.1216, 0.05698, 0.1029, 0.01721, 0.1193, 0.01039, 0.3124, 0.1479, 0.3085, 0.1349, 0.3496, 0.1201, 0.3547, 0.1372, 0.1867, 0.6811, 0.2, 0.6798, 0.2064, 0.7233, 0.1888, 0.725, 0.315, 0.5236, 0.3124, 0.5104, 0.3547, 0.4997, 0.3582, 0.5171, 0.1468, 0.4104, 0.134, 0.4143, 0.1193, 0.3729, 0.1362, 0.3677, 0.2613, 0.2917, 0.2716, 0.2831, 0.301, 0.3157, 0.2873, 0.327, 0.05144, 0.5901, 0.05657, 0.6026, 0.01708, 0.6214, 0.01032, 0.6049, 0.06288, 0.2519, 0.07032, 0.2632, 0.03524, 0.2894, 0.02542, 0.2746, 0.1216, 0.05698, 0.1098, 0.06334, 0.08733, 0.0256, 0.1029, 0.01721, 0.3085, 0.1349, 0.3033, 0.1225, 0.3428, 0.1037, 0.3496, 0.1201, 0.3163, 0.537, 0.315, 0.5236, 0.3582, 0.5171, 0.3599, 0.5349, 0.1599, 0.4078, 0.1468, 0.4104, 0.1362, 0.3677, 0.1535, 0.3643, 0.04755, 0.5772, 0.05144, 0.5901, 0.01032, 0.6049, 0.005182, 0.5879, 0.07032, 0.2632, 0.07882, 0.2736, 0.04646, 0.3031, 0.03524, 0.2894, 0.1098, 0.06334, 0.09865, 0.07083, 0.07263, 0.03549, 0.08733, 0.0256, 0.3033, 0.1225, 0.297, 0.1106, 0.3345, 0.08796, 0.3428, 0.1037, 0.3163, 0.5505, 0.3163, 0.537, 0.3599, 0.5349, 0.3599, 0.5527, 0.1733, 0.4065, 0.1599, 0.4078, 0.1535, 0.3643, 0.1711, 0.3625, 0.04494, 0.5639, 0.04755, 0.5772, 0.005182, 0.5879, 0.001733, 0.5704, 0.07882, 0.2736, 0.08829, 0.2831, 0.05896, 0.3157, 0.04646, 0.3031, 0.09865, 0.07083, 0.08829, 0.07939, 0.05896, 0.04679, 0.07263, 0.03549, 0.297, 0.1106, 0.2896, 0.09936, 0.3247, 0.07315, 0.3345, 0.08796, 0.315, 0.5639, 0.3163, 0.5505, 0.3599, 0.5527, 0.3582, 0.5704, 0.1867, 0.4065, 0.1733, 0.4065, 0.1711, 0.3625, 0.1888, 0.3625, 0.04363, 0.5505, 0.04494, 0.5639, 0.001733, 0.5704, 0.0, 0.5527, 0.08829, 0.2831, 0.09865, 0.2917, 0.07263, 0.327, 0.05896, 0.3157, 0.08829, 0.07939, 0.07882, 0.08893, 0.04646, 0.05939, 0.05896, 0.04679, 0.2896, 0.09936, 0.2811, 0.08893, 0.3135, 0.05939, 0.3247, 0.07315, 0.3124, 0.5772, 0.315, 0.5639, 0.3582, 0.5704, 0.3547, 0.5879, 0.2, 0.4078, 0.1867, 0.4065, 0.1888, 0.3625, 0.2064, 0.3643, 0.04363, 0.537, 0.04363, 0.5505, 0.0, 0.5527, 0.0, 0.5349, 0.09865, 0.2917, 0.1098, 0.2992, 0.08733, 0.3369, 0.07263, 0.327, 0.07882, 0.08893, 0.07032, 0.09936, 0.03524, 0.07315, 0.04646, 0.05939, 0.2811, 0.08893, 0.2716, 0.07939, 0.301, 0.04679, 0.3135, 0.05939, 0.3085, 0.5901, 0.3124, 0.5772, 0.3547, 0.5879, 0.3496, 0.6049, 0.1733, 0.6811, 0.1867, 0.6811, 0.1888, 0.725, 0.1711, 0.725, 0.2131, 0.4104, 0.2, 0.4078, 0.2064, 0.3643, 0.2237, 0.3677, 0.04494, 0.5236, 0.04363, 0.537, 0.0, 0.5349, 0.001733, 0.5171, 0.1098, 0.2992, 0.1216, 0.3055, 0.1029, 0.3453, 0.08733, 0.3369, 0.07032, 0.09936, 0.06288, 0.1106, 0.02542, 0.08796, 0.03524, 0.07315, 0.2716, 0.07939, 0.2613, 0.07083, 0.2873, 0.03549, 0.301, 0.04679, 0.2716, 0.2831, 0.2811, 0.2736, 0.3135, 0.3031, 0.301, 0.3157, 0.3033, 0.6026, 0.3085, 0.5901, 0.3496, 0.6049, 0.3428, 0.6214, 0.2259, 0.4143, 0.2131, 0.4104, 0.2237, 0.3677, 0.2407, 0.3729, 0.04755, 0.5104, 0.04494, 0.5236, 0.001733, 0.5171, 0.005182, 0.4997, 0.1216, 0.3055, 0.134, 0.3107, 0.1193, 0.3521, 0.1029, 0.3453, 0.1599, 0.6798, 0.1733, 0.6811, 0.1711, 0.725, 0.1535, 0.7233, 0.06288, 0.1106, 0.05657, 0.1225, 0.01708, 0.1037, 0.02542, 0.08796, 0.2613, 0.07083, 0.2501, 0.06334, 0.2726, 0.0256, 0.2873, 0.03549, 0.2811, 0.2736, 0.2896, 0.2632, 0.3247, 0.2894, 0.3135, 0.3031, 0.297, 0.6145, 0.3033, 0.6026, 0.3428, 0.6214, 0.3345, 0.6371, 0.2383, 0.4195, 0.2259, 0.4143, 0.2407, 0.3729, 0.257, 0.3797, 0.05144, 0.4975, 0.04755, 0.5104, 0.005182, 0.4997, 0.01032, 0.4826, 0.134, 0.3107, 0.1468, 0.3146, 0.1362, 0.3573, 0.1193, 0.3521, 0.1468, 0.6771, 0.1599, 0.6798, 0.1535, 0.7233, 0.1362, 0.7198, 0.05657, 0.1225, 0.05144, 0.1349, 0.01032, 0.1201, 0.01708, 0.1037, 0.2501, 0.06334, 0.2383, 0.05698, 0.257, 0.01721, 0.2726, 0.0256, 0.2896, 0.2632, 0.297, 0.2519, 0.3345, 0.2746, 0.3247, 0.2894, 0.2896, 0.6257, 0.297, 0.6145, 0.3345, 0.6371, 0.3247, 0.6519, 0.2501, 0.4259, 0.2383, 0.4195, 0.257, 0.3797, 0.2726, 0.3881, 0.05657, 0.485, 0.05144, 0.4975, 0.01032, 0.4826, 0.01708, 0.4662, 0.1468, 0.3146, 0.1599, 0.3173, 0.1535, 0.3608, 0.1362, 0.3573, 0.134, 0.6732, 0.1468, 0.6771, 0.1362, 0.7198, 0.1193, 0.7146, 0.05144, 0.1349, 0.04755, 0.1479, 0.005182, 0.1372, 0.01032, 0.1201, 0.2383, 0.05698, 0.2259, 0.05181, 0.2407, 0.01039, 0.257, 0.01721, 0.297, 0.2519, 0.3033, 0.24, 0.3428, 0.2589, 0.3345, 0.2746, 0.2811, 0.6361, 0.2896, 0.6257, 0.3247, 0.6519, 0.3135, 0.6656, 0.2613, 0.4333, 0.2501, 0.4259, 0.2726, 0.3881, 0.2873, 0.398, 0.06288, 0.4731, 0.05657, 0.485, 0.01708, 0.4662, 0.02542, 0.4505, 0.1599, 0.3173, 0.1733, 0.3186, 0.1711, 0.3625, 0.1535, 0.3608, 0.1216, 0.6681, 0.134, 0.6732, 0.1193, 0.7146, 0.1029, 0.7078, 0.04755, 0.1479, 0.04494, 0.1611, 0.001733, 0.1546, 0.005182, 0.1372, 0.2259, 0.05181, 0.2131, 0.0479, 0.2237, 0.00522, 0.2407, 0.01039, 0.3033, 0.24, 0.3085, 0.2276, 0.3496, 0.2424, 0.3428, 0.2589, 0.2716, 0.6456, 0.2811, 0.6361, 0.3135, 0.6656, 0.301, 0.6782, 0.2716, 0.4419, 0.2613, 0.4333, 0.2873, 0.398, 0.301, 0.4093, 0.07032, 0.4619, 0.06288, 0.4731, 0.02542, 0.4505, 0.03524, 0.4357, 0.1733, 0.3186, 0.1867, 0.3186, 0.1888, 0.3625, 0.1711, 0.3625, 0.1098, 0.6617, 0.1216, 0.6681, 0.1029, 0.7078, 0.08733, 0.6994, 0.04494, 0.1611, 0.04363, 0.1745, 0.0, 0.1724, 0.001733, 0.1546, 0.2131, 0.0479, 0.2, 0.04526, 0.2064, 0.001746, 0.2237, 0.00522, 0.3085, 0.2276, 0.3124, 0.2147, 0.3547, 0.2254, 0.3496, 0.2424, 0.2613, 0.6542, 0.2716, 0.6456, 0.301, 0.6782, 0.2873, 0.6895, 0.2811, 0.4514, 0.2716, 0.4419, 0.301, 0.4093, 0.3135, 0.4219, 0.07882, 0.4514, 0.07032, 0.4619, 0.03524, 0.4357, 0.04646, 0.4219, 0.1867, 0.3186, 0.2, 0.3173, 0.2064, 0.3608, 0.1888, 0.3625, 0.09865, 0.6542, 0.1098, 0.6617, 0.08733, 0.6994, 0.07263, 0.6895, 0.04363, 0.1745, 0.04363, 0.188, 3.254e-08, 0.1902, 0.0, 0.1724, 0.2, 0.04526, 0.1867, 0.04394, 0.1888, 0.0, 0.2064, 0.001746, 0.3124, 0.2147, 0.315, 0.2014, 0.3582, 0.2079, 0.3547, 0.2254, 0.2501, 0.6617, 0.2613, 0.6542, 0.2873, 0.6895, 0.2726, 0.6994, 0.2896, 0.4619, 0.2811, 0.4514, 0.3135, 0.4219, 0.3247, 0.4357, 0.08829, 0.4419, 0.07882, 0.4514, 0.04646, 0.4219, 0.05896, 0.4093, 0.2, 0.3173, 0.2131, 0.3146, 0.2237, 0.3573, 0.2064, 0.3608])
me_cylinder_004.materials.append(mat_material_002)
me_cylinder_004.use_remesh_preserve_volume = False
me_cylinder_004.use_remesh_preserve_attributes = False
me_cylinder_004.use_mirror_vertex_groups = False
me_cylinder_004.update()
me_plane = bpy.data.meshes.new('Plane')
me_plane.from_pydata([(-1.0, -1.0, 0.0), (1.0, -1.0, 0.0), (-1.0, 1.0, 0.0), (1.0, 1.0, 0.0)], [], [(0, 1, 3, 2)])
_uv = me_plane.uv_layers.new(name='UVMap')
_uv.uv.foreach_set('vector', [0.0001, 9.998e-05, 0.9999, 9.998e-05, 0.9999, 0.9999, 9.998e-05, 0.9999])
me_plane.use_remesh_preserve_volume = False
me_plane.use_remesh_preserve_attributes = False
me_plane.use_mirror_vertex_groups = False
me_plane.update()

# ---- objects
ob_cylinder_001 = bpy.data.objects.new('Cylinder.001', me_cylinder_004)
ob_plane = bpy.data.objects.new('Plane', me_plane)

# ---- transforms, parenting, visibility, modifiers, constraints
ob_cylinder_001.location = (0.0, 0.0, 0.7328)
ob_cylinder_001.rotation_euler = (-0.0, 1.571, 0.0)
ob_cylinder_001.lineart.crease_threshold = 0.0
ob_plane.location = (0.0, 0.0, 0.0)
ob_plane.lineart.crease_threshold = 0.0

# ---- collection membership
col_collection_1.objects.link(ob_cylinder_001)
col_collection_1.objects.link(ob_plane)

# ---- scene / render settings (as saved in the file)
scene.frame_start = 1; scene.frame_end = 250; scene.frame_set(0)
scene.render.engine = 'CYCLES'
scene.render.resolution_percentage = 50
scene.render.dither_intensity = 0.0
scene.cycles.use_denoising = False
scene.cycles.samples = 10
scene.cycles.sampling_pattern = 'TABULATED_SOBOL'
scene.cycles.light_sampling_threshold = 0.0
scene.cycles.use_adaptive_sampling = False
scene.cycles.use_light_tree = False
scene.cycles.blur_glossy = 0.0
scene.cycles.pixel_filter_type = 'GAUSSIAN'
scene.cycles.sample_clamp_indirect = 0.0
scene.view_settings.view_transform = 'Standard'
bpy.context.view_layer.update()

# ---- added for rendering (the .blend has no active camera and no usable light): camera, sun
cam_auto = bpy.data.cameras.new('AutoCamera')
cam_auto.lens = 50.0
cam_auto.sensor_width = 36.0
cam_auto.clip_end = 1000.0
ob_auto_camera = bpy.data.objects.new('AutoCamera', cam_auto)
scene.collection.objects.link(ob_auto_camera)
ob_auto_camera.location = (3.91876, -4.70251, 3.86784)
ob_auto_camera.rotation_euler = (1.09748, -7.21219e-08, 0.694738)
scene.camera = ob_auto_camera
light_auto_sun = bpy.data.lights.new('AutoSun', 'SUN')
light_auto_sun.energy = 3.0
light_auto_sun.angle = 0.0523599
ob_auto_sun = bpy.data.objects.new('AutoSun', light_auto_sun)
scene.collection.objects.link(ob_auto_sun)
ob_auto_sun.rotation_euler = (0.872665, 0.174533, 0.523599)
bpy.context.view_layer.update()
